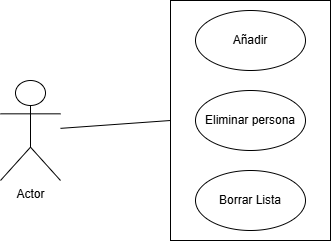

The diagram above was exported from draw.io. Its source (the exported page's mxGraphModel, read from the mxfile embedded in the PNG):
<mxGraphModel dx="872" dy="515" grid="1" gridSize="10" guides="1" tooltips="1" connect="1" arrows="1" fold="1" page="1" pageScale="1" pageWidth="827" pageHeight="1169" math="0" shadow="0">
  <root>
    <mxCell id="0" />
    <mxCell id="1" parent="0" />
    <mxCell id="sVsgXdbRVC5JAtn3Y1v5-1" value="Actor" style="shape=umlActor;verticalLabelPosition=bottom;verticalAlign=top;html=1;outlineConnect=0;" vertex="1" parent="1">
      <mxGeometry x="250" y="160" width="60" height="100" as="geometry" />
    </mxCell>
    <mxCell id="sVsgXdbRVC5JAtn3Y1v5-27" value="" style="rounded=0;whiteSpace=wrap;html=1;direction=south;" vertex="1" parent="1">
      <mxGeometry x="420" y="80" width="160" height="240" as="geometry" />
    </mxCell>
    <mxCell id="sVsgXdbRVC5JAtn3Y1v5-28" value="Añadir" style="ellipse;whiteSpace=wrap;html=1;" vertex="1" parent="1">
      <mxGeometry x="445" y="90" width="110" height="60" as="geometry" />
    </mxCell>
    <mxCell id="sVsgXdbRVC5JAtn3Y1v5-29" value="Eliminar persona" style="ellipse;whiteSpace=wrap;html=1;" vertex="1" parent="1">
      <mxGeometry x="445" y="170" width="110" height="60" as="geometry" />
    </mxCell>
    <mxCell id="sVsgXdbRVC5JAtn3Y1v5-30" value="Borrar Lista" style="ellipse;whiteSpace=wrap;html=1;" vertex="1" parent="1">
      <mxGeometry x="445" y="250" width="110" height="60" as="geometry" />
    </mxCell>
    <mxCell id="sVsgXdbRVC5JAtn3Y1v5-31" value="" style="endArrow=none;html=1;rounded=0;entryX=0.5;entryY=1;entryDx=0;entryDy=0;" edge="1" parent="1" source="sVsgXdbRVC5JAtn3Y1v5-1" target="sVsgXdbRVC5JAtn3Y1v5-27">
      <mxGeometry width="50" height="50" relative="1" as="geometry">
        <mxPoint x="310" y="250" as="sourcePoint" />
        <mxPoint x="360" y="200" as="targetPoint" />
      </mxGeometry>
    </mxCell>
  </root>
</mxGraphModel>